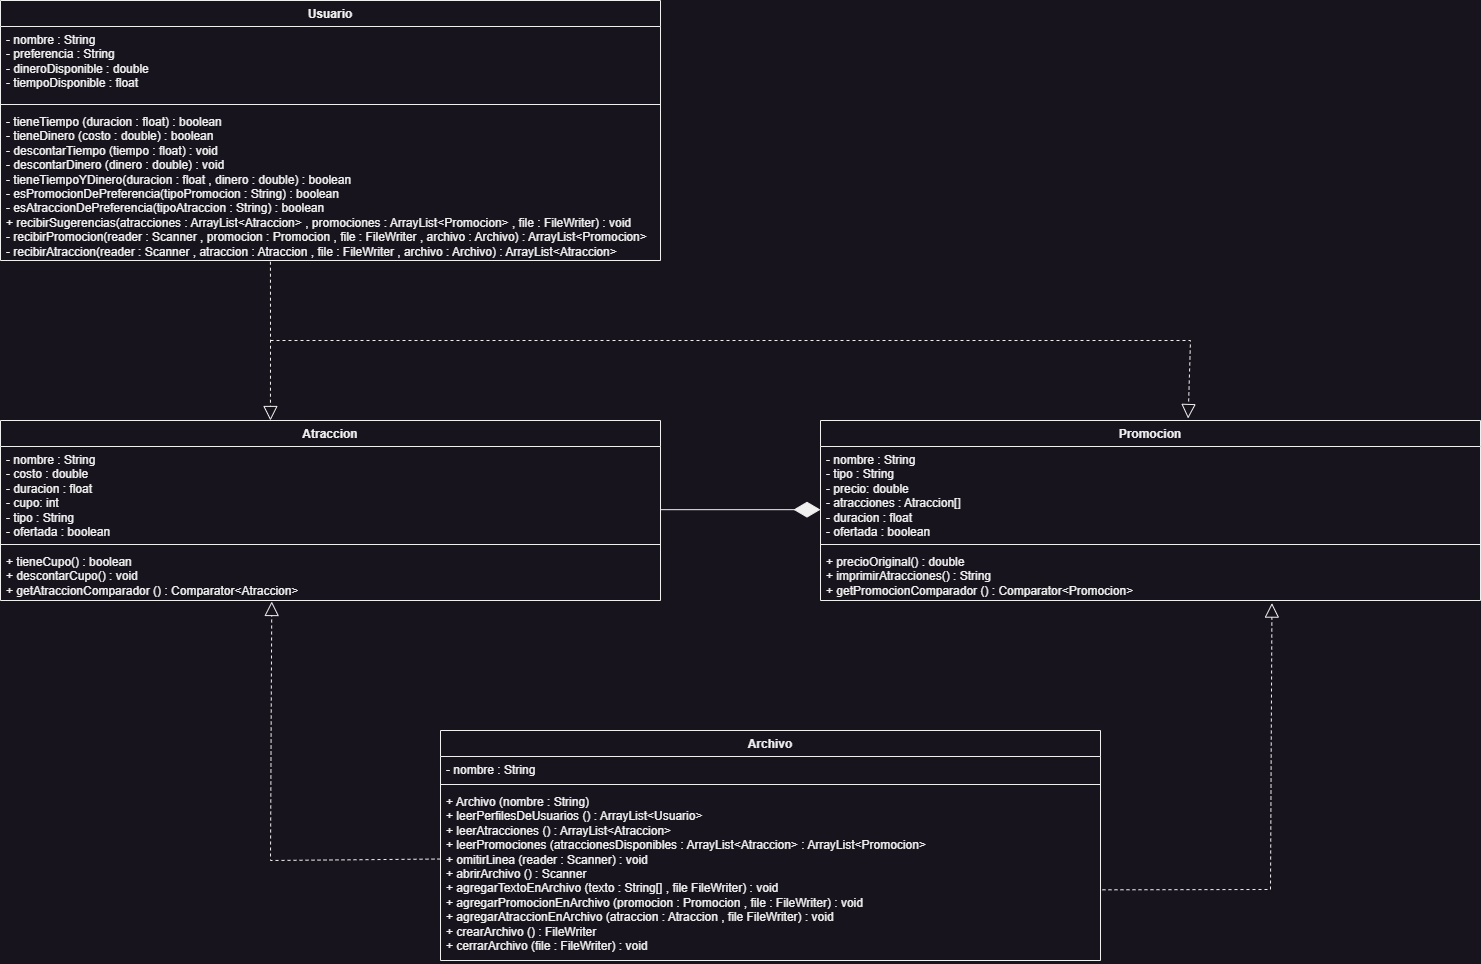

The diagram above was exported from draw.io. Its source (the exported page's mxGraphModel, read from the mxfile embedded in the PNG):
<mxGraphModel dx="1884" dy="1116" grid="1" gridSize="10" guides="1" tooltips="1" connect="1" arrows="1" fold="1" page="1" pageScale="1" pageWidth="827" pageHeight="1169" math="0" shadow="0">
  <root>
    <mxCell id="WIyWlLk6GJQsqaUBKTNV-0" />
    <mxCell id="WIyWlLk6GJQsqaUBKTNV-1" parent="WIyWlLk6GJQsqaUBKTNV-0" />
    <mxCell id="nxIMyX0dU8XtXgx2l4wC-17" value="Usuario" style="swimlane;fontStyle=1;align=center;verticalAlign=top;childLayout=stackLayout;horizontal=1;startSize=26;horizontalStack=0;resizeParent=1;resizeParentMax=0;resizeLast=0;collapsible=1;marginBottom=0;whiteSpace=wrap;html=1;" parent="WIyWlLk6GJQsqaUBKTNV-1" vertex="1">
      <mxGeometry x="70" y="60" width="660" height="260" as="geometry" />
    </mxCell>
    <mxCell id="nxIMyX0dU8XtXgx2l4wC-18" value="- nombre : String&lt;br&gt;- preferencia : String&lt;br&gt;- dineroDisponible : double&lt;br&gt;- tiempoDisponible : float" style="text;strokeColor=none;fillColor=none;align=left;verticalAlign=top;spacingLeft=4;spacingRight=4;overflow=hidden;rotatable=0;points=[[0,0.5],[1,0.5]];portConstraint=eastwest;whiteSpace=wrap;html=1;" parent="nxIMyX0dU8XtXgx2l4wC-17" vertex="1">
      <mxGeometry y="26" width="660" height="74" as="geometry" />
    </mxCell>
    <mxCell id="nxIMyX0dU8XtXgx2l4wC-19" value="" style="line;strokeWidth=1;fillColor=none;align=left;verticalAlign=middle;spacingTop=-1;spacingLeft=3;spacingRight=3;rotatable=0;labelPosition=right;points=[];portConstraint=eastwest;strokeColor=inherit;" parent="nxIMyX0dU8XtXgx2l4wC-17" vertex="1">
      <mxGeometry y="100" width="660" height="8" as="geometry" />
    </mxCell>
    <mxCell id="nxIMyX0dU8XtXgx2l4wC-20" value="- tieneTiempo (duracion : float) : boolean&lt;br&gt;- tieneDinero (costo : double) : boolean&lt;br&gt;- descontarTiempo (tiempo : float) : void&lt;br&gt;- descontarDinero (dinero : double) : void&lt;br&gt;- tieneTiempoYDinero(duracion : float , dinero : double) : boolean&lt;br&gt;- esPromocionDePreferencia(tipoPromocion : String) : boolean&lt;br&gt;- esAtraccionDePreferencia(tipoAtraccion : String) : boolean&lt;br&gt;+ recibirSugerencias(atracciones : ArrayList&amp;lt;Atraccion&amp;gt; , promociones : ArrayList&amp;lt;Promocion&amp;gt; , file : FileWriter) : void&lt;br&gt;- recibirPromocion(reader : Scanner , promocion : Promocion , file : FileWriter , archivo : Archivo) : ArrayList&amp;lt;Promocion&amp;gt;&lt;br&gt;- recibirAtraccion(reader : Scanner , atraccion : Atraccion , file : FileWriter , archivo : Archivo) : ArrayList&amp;lt;Atraccion&amp;gt;" style="text;strokeColor=none;fillColor=none;align=left;verticalAlign=top;spacingLeft=4;spacingRight=4;overflow=hidden;rotatable=0;points=[[0,0.5],[1,0.5]];portConstraint=eastwest;whiteSpace=wrap;html=1;" parent="nxIMyX0dU8XtXgx2l4wC-17" vertex="1">
      <mxGeometry y="108" width="660" height="152" as="geometry" />
    </mxCell>
    <mxCell id="nxIMyX0dU8XtXgx2l4wC-21" value="Atraccion" style="swimlane;fontStyle=1;align=center;verticalAlign=top;childLayout=stackLayout;horizontal=1;startSize=26;horizontalStack=0;resizeParent=1;resizeParentMax=0;resizeLast=0;collapsible=1;marginBottom=0;whiteSpace=wrap;html=1;" parent="WIyWlLk6GJQsqaUBKTNV-1" vertex="1">
      <mxGeometry x="70" y="480" width="660" height="180" as="geometry" />
    </mxCell>
    <mxCell id="nxIMyX0dU8XtXgx2l4wC-22" value="- nombre : String&lt;br&gt;- costo : double&lt;br&gt;- duracion : float&lt;br&gt;- cupo: int&lt;br&gt;- tipo : String&lt;br&gt;- ofertada : boolean" style="text;strokeColor=none;fillColor=none;align=left;verticalAlign=top;spacingLeft=4;spacingRight=4;overflow=hidden;rotatable=0;points=[[0,0.5],[1,0.5]];portConstraint=eastwest;whiteSpace=wrap;html=1;" parent="nxIMyX0dU8XtXgx2l4wC-21" vertex="1">
      <mxGeometry y="26" width="660" height="94" as="geometry" />
    </mxCell>
    <mxCell id="nxIMyX0dU8XtXgx2l4wC-23" value="" style="line;strokeWidth=1;fillColor=none;align=left;verticalAlign=middle;spacingTop=-1;spacingLeft=3;spacingRight=3;rotatable=0;labelPosition=right;points=[];portConstraint=eastwest;strokeColor=inherit;" parent="nxIMyX0dU8XtXgx2l4wC-21" vertex="1">
      <mxGeometry y="120" width="660" height="8" as="geometry" />
    </mxCell>
    <mxCell id="nxIMyX0dU8XtXgx2l4wC-24" value="+ tieneCupo() : boolean&lt;br&gt;+ descontarCupo() : void&lt;br&gt;+ getAtraccionComparador () : Comparator&amp;lt;Atraccion&amp;gt;" style="text;strokeColor=none;fillColor=none;align=left;verticalAlign=top;spacingLeft=4;spacingRight=4;overflow=hidden;rotatable=0;points=[[0,0.5],[1,0.5]];portConstraint=eastwest;whiteSpace=wrap;html=1;" parent="nxIMyX0dU8XtXgx2l4wC-21" vertex="1">
      <mxGeometry y="128" width="660" height="52" as="geometry" />
    </mxCell>
    <mxCell id="nxIMyX0dU8XtXgx2l4wC-25" value="Promocion" style="swimlane;fontStyle=1;align=center;verticalAlign=top;childLayout=stackLayout;horizontal=1;startSize=26;horizontalStack=0;resizeParent=1;resizeParentMax=0;resizeLast=0;collapsible=1;marginBottom=0;whiteSpace=wrap;html=1;" parent="WIyWlLk6GJQsqaUBKTNV-1" vertex="1">
      <mxGeometry x="890" y="480" width="660" height="180" as="geometry" />
    </mxCell>
    <mxCell id="nxIMyX0dU8XtXgx2l4wC-26" value="- nombre : String&lt;br&gt;- tipo : String&lt;br&gt;- precio: double&lt;br&gt;- atracciones : Atraccion[]&lt;br&gt;- duracion : float&lt;br&gt;- ofertada : boolean" style="text;strokeColor=none;fillColor=none;align=left;verticalAlign=top;spacingLeft=4;spacingRight=4;overflow=hidden;rotatable=0;points=[[0,0.5],[1,0.5]];portConstraint=eastwest;whiteSpace=wrap;html=1;" parent="nxIMyX0dU8XtXgx2l4wC-25" vertex="1">
      <mxGeometry y="26" width="660" height="94" as="geometry" />
    </mxCell>
    <mxCell id="nxIMyX0dU8XtXgx2l4wC-27" value="" style="line;strokeWidth=1;fillColor=none;align=left;verticalAlign=middle;spacingTop=-1;spacingLeft=3;spacingRight=3;rotatable=0;labelPosition=right;points=[];portConstraint=eastwest;strokeColor=inherit;" parent="nxIMyX0dU8XtXgx2l4wC-25" vertex="1">
      <mxGeometry y="120" width="660" height="8" as="geometry" />
    </mxCell>
    <mxCell id="nxIMyX0dU8XtXgx2l4wC-28" value="+ precioOriginal() : double&lt;br&gt;+ imprimirAtracciones() : String&lt;br&gt;+ getPromocionComparador () : Comparator&amp;lt;Promocion&amp;gt;" style="text;strokeColor=none;fillColor=none;align=left;verticalAlign=top;spacingLeft=4;spacingRight=4;overflow=hidden;rotatable=0;points=[[0,0.5],[1,0.5]];portConstraint=eastwest;whiteSpace=wrap;html=1;" parent="nxIMyX0dU8XtXgx2l4wC-25" vertex="1">
      <mxGeometry y="128" width="660" height="52" as="geometry" />
    </mxCell>
    <mxCell id="8V1CplFsHKvnWU0y8MeQ-1" value="Archivo" style="swimlane;fontStyle=1;align=center;verticalAlign=top;childLayout=stackLayout;horizontal=1;startSize=26;horizontalStack=0;resizeParent=1;resizeParentMax=0;resizeLast=0;collapsible=1;marginBottom=0;whiteSpace=wrap;html=1;" parent="WIyWlLk6GJQsqaUBKTNV-1" vertex="1">
      <mxGeometry x="510" y="790" width="660" height="230" as="geometry" />
    </mxCell>
    <mxCell id="8V1CplFsHKvnWU0y8MeQ-2" value="- nombre : String" style="text;strokeColor=none;fillColor=none;align=left;verticalAlign=top;spacingLeft=4;spacingRight=4;overflow=hidden;rotatable=0;points=[[0,0.5],[1,0.5]];portConstraint=eastwest;whiteSpace=wrap;html=1;" parent="8V1CplFsHKvnWU0y8MeQ-1" vertex="1">
      <mxGeometry y="26" width="660" height="24" as="geometry" />
    </mxCell>
    <mxCell id="8V1CplFsHKvnWU0y8MeQ-3" value="" style="line;strokeWidth=1;fillColor=none;align=left;verticalAlign=middle;spacingTop=-1;spacingLeft=3;spacingRight=3;rotatable=0;labelPosition=right;points=[];portConstraint=eastwest;strokeColor=inherit;" parent="8V1CplFsHKvnWU0y8MeQ-1" vertex="1">
      <mxGeometry y="50" width="660" height="8" as="geometry" />
    </mxCell>
    <mxCell id="8V1CplFsHKvnWU0y8MeQ-4" value="+ Archivo (nombre : String)&lt;br&gt;+ leerPerfilesDeUsuarios () : ArrayList&amp;lt;Usuario&amp;gt;&lt;br&gt;+ leerAtracciones () : ArrayList&amp;lt;Atraccion&amp;gt;&lt;br&gt;+ leerPromociones (atraccionesDisponibles : ArrayList&amp;lt;Atraccion&amp;gt; : ArrayList&amp;lt;Promocion&amp;gt;&lt;br&gt;+ omitirLinea (reader : Scanner) : void&lt;br&gt;+ abrirArchivo () : Scanner&lt;br&gt;+ agregarTextoEnArchivo (texto : String[] , file FileWriter) : void&lt;br&gt;+ agregarPromocionEnArchivo (promocion : Promocion , file : FileWriter) : void&lt;br&gt;+ agregarAtraccionEnArchivo (atraccion : Atraccion , file FileWriter) : void&lt;br&gt;+ crearArchivo () : FileWriter&lt;br&gt;+ cerrarArchivo (file : FileWriter) : void" style="text;strokeColor=none;fillColor=none;align=left;verticalAlign=top;spacingLeft=4;spacingRight=4;overflow=hidden;rotatable=0;points=[[0,0.5],[1,0.5]];portConstraint=eastwest;whiteSpace=wrap;html=1;" parent="8V1CplFsHKvnWU0y8MeQ-1" vertex="1">
      <mxGeometry y="58" width="660" height="172" as="geometry" />
    </mxCell>
    <mxCell id="r3aYUg8BZfmBwD-g3C7d-0" value="" style="endArrow=diamondThin;endFill=1;endSize=24;html=1;rounded=0;" parent="WIyWlLk6GJQsqaUBKTNV-1" edge="1">
      <mxGeometry width="160" relative="1" as="geometry">
        <mxPoint x="730" y="569.1700000000001" as="sourcePoint" />
        <mxPoint x="890" y="569.1700000000001" as="targetPoint" />
      </mxGeometry>
    </mxCell>
    <mxCell id="r3aYUg8BZfmBwD-g3C7d-1" value="" style="endArrow=block;dashed=1;endFill=0;endSize=12;html=1;rounded=0;entryX=0.557;entryY=-0.011;entryDx=0;entryDy=0;entryPerimeter=0;" parent="WIyWlLk6GJQsqaUBKTNV-1" target="nxIMyX0dU8XtXgx2l4wC-25" edge="1">
      <mxGeometry width="160" relative="1" as="geometry">
        <mxPoint x="340" y="400" as="sourcePoint" />
        <mxPoint x="800" y="440" as="targetPoint" />
        <Array as="points">
          <mxPoint x="1260" y="400" />
        </Array>
      </mxGeometry>
    </mxCell>
    <mxCell id="r3aYUg8BZfmBwD-g3C7d-2" value="" style="endArrow=block;dashed=1;endFill=0;endSize=12;html=1;rounded=0;entryX=0.409;entryY=0;entryDx=0;entryDy=0;entryPerimeter=0;exitX=0.409;exitY=1.008;exitDx=0;exitDy=0;exitPerimeter=0;" parent="WIyWlLk6GJQsqaUBKTNV-1" source="nxIMyX0dU8XtXgx2l4wC-20" target="nxIMyX0dU8XtXgx2l4wC-21" edge="1">
      <mxGeometry width="160" relative="1" as="geometry">
        <mxPoint x="340" y="330" as="sourcePoint" />
        <mxPoint x="340" y="470" as="targetPoint" />
        <Array as="points">
          <mxPoint x="340" y="405.29411764705947" />
        </Array>
      </mxGeometry>
    </mxCell>
    <mxCell id="r3aYUg8BZfmBwD-g3C7d-3" value="" style="endArrow=block;dashed=1;endFill=0;endSize=12;html=1;rounded=0;exitX=0;exitY=0.41;exitDx=0;exitDy=0;exitPerimeter=0;entryX=0.411;entryY=1.019;entryDx=0;entryDy=0;entryPerimeter=0;" parent="WIyWlLk6GJQsqaUBKTNV-1" source="8V1CplFsHKvnWU0y8MeQ-4" target="nxIMyX0dU8XtXgx2l4wC-24" edge="1">
      <mxGeometry width="160" relative="1" as="geometry">
        <mxPoint x="440" y="760" as="sourcePoint" />
        <mxPoint x="360" y="680" as="targetPoint" />
        <Array as="points">
          <mxPoint x="340" y="920" />
        </Array>
      </mxGeometry>
    </mxCell>
    <mxCell id="r3aYUg8BZfmBwD-g3C7d-4" value="" style="endArrow=block;dashed=1;endFill=0;endSize=12;html=1;rounded=0;entryX=0.684;entryY=1.05;entryDx=0;entryDy=0;entryPerimeter=0;exitX=1.003;exitY=0.589;exitDx=0;exitDy=0;exitPerimeter=0;" parent="WIyWlLk6GJQsqaUBKTNV-1" source="8V1CplFsHKvnWU0y8MeQ-4" target="nxIMyX0dU8XtXgx2l4wC-28" edge="1">
      <mxGeometry width="160" relative="1" as="geometry">
        <mxPoint x="1270" y="950" as="sourcePoint" />
        <mxPoint x="1351" y="690" as="targetPoint" />
        <Array as="points">
          <mxPoint x="1340" y="949" />
        </Array>
      </mxGeometry>
    </mxCell>
  </root>
</mxGraphModel>